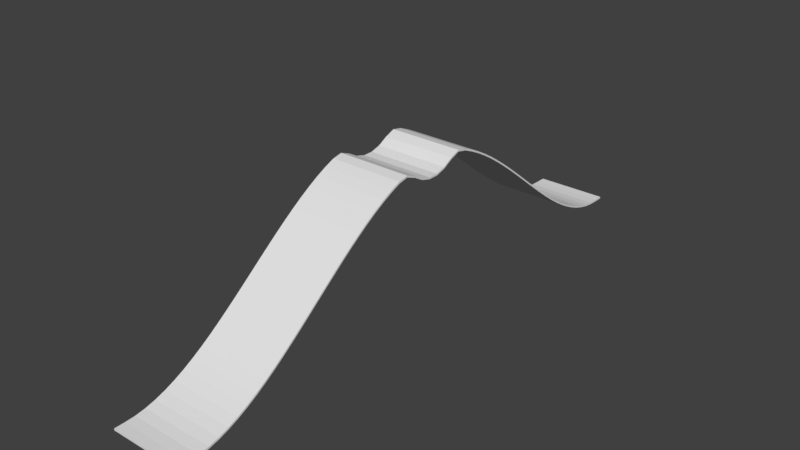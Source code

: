 # Source: armstretcher_bridge_print_3.blend  (saved by Blender 2.78.0; exported with 4.5.12 LTS)
import bpy
from mathutils import Matrix  # noqa: F401  (used for matrix-valued properties, if any)

bpy.ops.wm.read_factory_settings(use_empty=True)
scene = bpy.context.scene
scene.name = 'Scene'

# ---- collections
col_collection_1 = bpy.data.collections.new('Collection 1'); scene.collection.children.link(col_collection_1)

# ---- world
world_world = bpy.data.worlds.new('World'); scene.world = world_world
world_world.color = (0.05088, 0.05088, 0.05088)
world_world.use_sun_shadow = False
world_world.sun_shadow_jitter_overblur = 0.0
world_world.cycles.sampling_method = 'MANUAL'

# ---- meshes
me_x = bpy.data.meshes.new('グリッド')
me_x.from_pydata([(-10.0, -10.0, 0.0), (10.0, -10.0, 0.0), (-10.0, -9.661, 0.0), (10.0, -9.661, 0.0), (-10.0, -9.322, 0.1121), (10.0, -9.322, 0.1121), (-10.0, -8.983, 0.5113), (10.0, -8.983, 0.5113), (-10.0, -8.644, 1.178), (10.0, -8.644, 1.178), (-10.0, -8.305, 2.091), (10.0, -8.305, 2.091), (-10.0, -7.966, 3.227), (10.0, -7.966, 3.227), (-10.0, -7.627, 4.565), (10.0, -7.627, 4.565), (-10.0, -7.288, 6.082), (10.0, -7.288, 6.082), (-10.0, -6.949, 7.755), (10.0, -6.949, 7.755), (-10.0, -6.61, 9.563), (10.0, -6.61, 9.563), (-10.0, -6.271, 11.48), (10.0, -6.271, 11.48), (-10.0, -5.932, 13.5), (10.0, -5.932, 13.5), (-10.0, -5.593, 15.57), (10.0, -5.593, 15.57), (-10.0, -5.254, 17.7), (10.0, -5.254, 17.7), (-10.0, -4.915, 19.85), (10.0, -4.915, 19.85), (-10.0, -4.576, 22.0), (10.0, -4.576, 22.0), (-10.0, -4.237, 24.13), (10.0, -4.237, 24.13), (-10.0, -3.898, 26.22), (10.0, -3.898, 26.22), (-10.0, -3.559, 28.24), (10.0, -3.559, 28.24), (-10.0, -3.22, 30.17), (10.0, -3.22, 30.17), (-10.0, -2.881, 32.0), (10.0, -2.881, 32.0), (-10.0, -2.542, 33.69), (10.0, -2.542, 33.69), (-10.0, -2.203, 35.23), (10.0, -2.203, 35.23), (-10.0, -1.864, 36.59), (10.0, -1.864, 36.59), (-10.0, -1.525, 37.76), (10.0, -1.525, 37.76), (-10.0, -1.186, 38.33), (10.0, -1.186, 38.33), (-10.0, -0.8475, 37.31), (10.0, -0.8475, 37.31), (-10.0, -0.5085, 35.8), (10.0, -0.5085, 35.8), (-10.0, -0.1695, 35.03), (10.0, -0.1695, 35.03), (-10.0, 0.1695, 35.03), (10.0, 0.1695, 35.03), (-10.0, 0.5085, 35.8), (10.0, 0.5085, 35.8), (-10.0, 0.8475, 37.31), (10.0, 0.8475, 37.31), (-10.0, 1.186, 38.33), (10.0, 1.186, 38.33), (-10.0, 1.525, 37.76), (10.0, 1.525, 37.76), (-10.0, 1.864, 36.59), (10.0, 1.864, 36.59), (-10.0, 2.203, 35.23), (10.0, 2.203, 35.23), (-10.0, 2.542, 33.69), (10.0, 2.542, 33.69), (-10.0, 2.881, 32.0), (10.0, 2.881, 32.0), (-10.0, 3.22, 30.17), (10.0, 3.22, 30.17), (-10.0, 3.559, 28.24), (10.0, 3.559, 28.24), (-10.0, 3.898, 26.22), (10.0, 3.898, 26.22), (-10.0, 4.237, 24.13), (10.0, 4.237, 24.13), (-10.0, 4.576, 22.0), (10.0, 4.576, 22.0), (-10.0, 4.915, 19.85), (10.0, 4.915, 19.85), (-10.0, 5.254, 17.7), (10.0, 5.254, 17.7), (-10.0, 5.593, 15.57), (10.0, 5.593, 15.57), (-10.0, 5.932, 13.5), (10.0, 5.932, 13.5), (-10.0, 6.271, 11.48), (10.0, 6.271, 11.48), (-10.0, 6.61, 9.563), (10.0, 6.61, 9.563), (-10.0, 6.949, 7.755), (10.0, 6.949, 7.755), (-10.0, 7.288, 6.082), (10.0, 7.288, 6.082), (-10.0, 7.627, 4.565), (10.0, 7.627, 4.565), (-10.0, 7.966, 3.227), (10.0, 7.966, 3.227), (-10.0, 8.305, 2.091), (10.0, 8.305, 2.091), (-10.0, 8.644, 1.178), (10.0, 8.644, 1.178), (-10.0, 8.983, 0.5113), (10.0, 8.983, 0.5113), (-10.0, 9.322, 0.1121), (10.0, 9.322, 0.1121), (-10.0, 9.661, 0.0), (10.0, 9.661, 0.0), (-10.0, 10.0, 0.0), (10.0, 10.0, 0.0), (-10.0, -9.661, 0.5), (-10.0, -10.0, 0.5), (10.0, -10.0, 0.5), (10.0, -9.661, 0.5), (-10.0, -9.322, 0.6123), (10.0, -9.322, 0.6123), (-10.0, -8.983, 1.012), (10.0, -8.983, 1.012), (-10.0, -8.644, 1.679), (10.0, -8.644, 1.679), (-10.0, -8.305, 2.592), (10.0, -8.305, 2.592), (-10.0, -7.966, 3.728), (10.0, -7.966, 3.728), (-10.0, -7.627, 5.066), (10.0, -7.627, 5.066), (-10.0, -7.288, 6.583), (10.0, -7.288, 6.583), (-10.0, -6.949, 8.256), (10.0, -6.949, 8.256), (-10.0, -6.61, 10.06), (10.0, -6.61, 10.06), (-10.0, -6.271, 11.99), (10.0, -6.271, 11.99), (-10.0, -5.932, 14.0), (10.0, -5.932, 14.0), (-10.0, -5.593, 16.08), (10.0, -5.593, 16.08), (-10.0, -5.254, 18.2), (10.0, -5.254, 18.2), (-10.0, -4.915, 20.35), (10.0, -4.915, 20.35), (-10.0, -4.576, 22.5), (10.0, -4.576, 22.5), (-10.0, -4.237, 24.63), (10.0, -4.237, 24.63), (-10.0, -3.898, 26.72), (10.0, -3.898, 26.72), (-10.0, -3.559, 28.74), (10.0, -3.559, 28.74), (-10.0, -3.22, 30.67), (10.0, -3.22, 30.67), (-10.0, -2.881, 32.5), (10.0, -2.881, 32.5), (-10.0, -2.542, 34.19), (10.0, -2.542, 34.19), (-10.0, -2.203, 35.73), (10.0, -2.203, 35.73), (-10.0, -1.864, 37.1), (10.0, -1.864, 37.1), (-10.0, -1.525, 38.26), (10.0, -1.525, 38.26), (-10.0, -1.186, 38.8), (10.0, -1.186, 38.8), (-10.0, -0.8475, 37.75), (10.0, -0.8475, 37.75), (-10.0, -0.5085, 36.26), (10.0, -0.5085, 36.26), (-10.0, -0.1695, 35.5), (10.0, -0.1695, 35.5), (-10.0, 0.1695, 35.5), (10.0, 0.1695, 35.5), (-10.0, 0.5085, 36.26), (10.0, 0.5085, 36.26), (-10.0, 0.8475, 37.75), (10.0, 0.8475, 37.75), (-10.0, 1.186, 38.8), (10.0, 1.186, 38.8), (-10.0, 1.525, 38.26), (10.0, 1.525, 38.26), (-10.0, 1.864, 37.1), (10.0, 1.864, 37.1), (-10.0, 2.203, 35.73), (10.0, 2.203, 35.73), (-10.0, 2.542, 34.19), (10.0, 2.542, 34.19), (-10.0, 2.881, 32.5), (10.0, 2.881, 32.5), (-10.0, 3.22, 30.67), (10.0, 3.22, 30.67), (-10.0, 3.559, 28.74), (10.0, 3.559, 28.74), (-10.0, 3.898, 26.72), (10.0, 3.898, 26.72), (-10.0, 4.237, 24.63), (10.0, 4.237, 24.63), (-10.0, 4.576, 22.5), (10.0, 4.576, 22.5), (-10.0, 4.915, 20.35), (10.0, 4.915, 20.35), (-10.0, 5.254, 18.2), (10.0, 5.254, 18.2), (-10.0, 5.593, 16.08), (10.0, 5.593, 16.08), (-10.0, 5.932, 14.0), (10.0, 5.932, 14.0), (-10.0, 6.271, 11.99), (10.0, 6.271, 11.99), (-10.0, 6.61, 10.06), (10.0, 6.61, 10.06), (-10.0, 6.949, 8.256), (10.0, 6.949, 8.256), (-10.0, 7.288, 6.583), (10.0, 7.288, 6.583), (-10.0, 7.627, 5.066), (10.0, 7.627, 5.066), (-10.0, 7.966, 3.728), (10.0, 7.966, 3.728), (-10.0, 8.305, 2.592), (10.0, 8.305, 2.592), (-10.0, 8.644, 1.679), (10.0, 8.644, 1.679), (-10.0, 8.983, 1.012), (10.0, 8.983, 1.012), (-10.0, 9.322, 0.6123), (10.0, 9.322, 0.6123), (-10.0, 9.661, 0.5), (10.0, 9.661, 0.5), (-10.0, 10.0, 0.5), (10.0, 10.0, 0.5), (10.0, -0.1695, 35.5), (-10.0, -0.1695, 35.5), (-10.0, 0.1695, 35.5), (10.0, 0.1695, 35.5), (10.0, -0.1695, 35.5), (-10.0, -0.1695, 35.5), (-10.0, 0.1695, 35.5), (10.0, 0.1695, 35.5)], [], [(0, 2, 3, 1), (2, 4, 5, 3), (4, 6, 7, 5), (6, 8, 9, 7), (8, 10, 11, 9), (10, 12, 13, 11), (12, 14, 15, 13), (14, 16, 17, 15), (16, 18, 19, 17), (18, 20, 21, 19), (20, 22, 23, 21), (22, 24, 25, 23), (24, 26, 27, 25), (26, 28, 29, 27), (28, 30, 31, 29), (30, 32, 33, 31), (32, 34, 35, 33), (34, 36, 37, 35), (36, 38, 39, 37), (38, 40, 41, 39), (40, 42, 43, 41), (42, 44, 45, 43), (44, 46, 47, 45), (46, 48, 49, 47), (48, 50, 51, 49), (50, 52, 53, 51), (52, 54, 55, 53), (54, 56, 57, 55), (56, 58, 59, 57), (58, 60, 61, 59), (60, 62, 63, 61), (62, 64, 65, 63), (64, 66, 67, 65), (66, 68, 69, 67), (68, 70, 71, 69), (70, 72, 73, 71), (72, 74, 75, 73), (74, 76, 77, 75), (76, 78, 79, 77), (78, 80, 81, 79), (80, 82, 83, 81), (82, 84, 85, 83), (84, 86, 87, 85), (86, 88, 89, 87), (88, 90, 91, 89), (90, 92, 93, 91), (92, 94, 95, 93), (94, 96, 97, 95), (96, 98, 99, 97), (98, 100, 101, 99), (100, 102, 103, 101), (102, 104, 105, 103), (104, 106, 107, 105), (106, 108, 109, 107), (108, 110, 111, 109), (110, 112, 113, 111), (112, 114, 115, 113), (114, 116, 117, 115), (116, 118, 119, 117), (121, 122, 123, 120), (120, 123, 125, 124), (124, 125, 127, 126), (126, 127, 129, 128), (128, 129, 131, 130), (130, 131, 133, 132), (132, 133, 135, 134), (134, 135, 137, 136), (136, 137, 139, 138), (138, 139, 141, 140), (140, 141, 143, 142), (142, 143, 145, 144), (144, 145, 147, 146), (146, 147, 149, 148), (148, 149, 151, 150), (150, 151, 153, 152), (152, 153, 155, 154), (154, 155, 157, 156), (156, 157, 159, 158), (158, 159, 161, 160), (160, 161, 163, 162), (162, 163, 165, 164), (164, 165, 167, 166), (166, 167, 169, 168), (168, 169, 171, 170), (170, 171, 173, 172), (172, 173, 175, 174), (174, 175, 177, 176), (176, 177, 179, 178), (179, 181, 243, 240), (180, 181, 183, 182), (182, 183, 185, 184), (184, 185, 187, 186), (186, 187, 189, 188), (188, 189, 191, 190), (190, 191, 193, 192), (192, 193, 195, 194), (194, 195, 197, 196), (196, 197, 199, 198), (198, 199, 201, 200), (200, 201, 203, 202), (202, 203, 205, 204), (204, 205, 207, 206), (206, 207, 209, 208), (208, 209, 211, 210), (210, 211, 213, 212), (212, 213, 215, 214), (214, 215, 217, 216), (216, 217, 219, 218), (218, 219, 221, 220), (220, 221, 223, 222), (222, 223, 225, 224), (224, 225, 227, 226), (226, 227, 229, 228), (228, 229, 231, 230), (230, 231, 233, 232), (232, 233, 235, 234), (234, 235, 237, 236), (236, 237, 239, 238), (33, 35, 155, 153), (104, 102, 222, 224), (2, 0, 121, 120), (70, 68, 188, 190), (36, 34, 154, 156), (103, 105, 225, 223), (0, 1, 122, 121), (69, 71, 191, 189), (35, 37, 157, 155), (1, 3, 123, 122), (106, 104, 224, 226), (72, 70, 190, 192), (38, 36, 156, 158), (105, 107, 227, 225), (4, 2, 120, 124), (71, 73, 193, 191), (37, 39, 159, 157), (3, 5, 125, 123), (108, 106, 226, 228), (74, 72, 192, 194), (40, 38, 158, 160), (107, 109, 229, 227), (6, 4, 124, 126), (73, 75, 195, 193), (39, 41, 161, 159), (5, 7, 127, 125), (110, 108, 228, 230), (76, 74, 194, 196), (42, 40, 160, 162), (109, 111, 231, 229), (8, 6, 126, 128), (75, 77, 197, 195), (41, 43, 163, 161), (7, 9, 129, 127), (112, 110, 230, 232), (78, 76, 196, 198), (44, 42, 162, 164), (111, 113, 233, 231), (10, 8, 128, 130), (77, 79, 199, 197), (43, 45, 165, 163), (9, 11, 131, 129), (114, 112, 232, 234), (80, 78, 198, 200), (46, 44, 164, 166), (113, 115, 235, 233), (12, 10, 130, 132), (79, 81, 201, 199), (45, 47, 167, 165), (11, 13, 133, 131), (116, 114, 234, 236), (82, 80, 200, 202), (48, 46, 166, 168), (115, 117, 237, 235), (14, 12, 132, 134), (81, 83, 203, 201), (47, 49, 169, 167), (13, 15, 135, 133), (118, 116, 236, 238), (84, 82, 202, 204), (50, 48, 168, 170), (117, 119, 239, 237), (16, 14, 134, 136), (83, 85, 205, 203), (49, 51, 171, 169), (119, 118, 238, 239), (15, 17, 137, 135), (86, 84, 204, 206), (52, 50, 170, 172), (18, 16, 136, 138), (85, 87, 207, 205), (51, 53, 173, 171), (17, 19, 139, 137), (88, 86, 206, 208), (54, 52, 172, 174), (20, 18, 138, 140), (87, 89, 209, 207), (53, 55, 175, 173), (19, 21, 141, 139), (90, 88, 208, 210), (56, 54, 174, 176), (22, 20, 140, 142), (89, 91, 211, 209), (55, 57, 177, 175), (21, 23, 143, 141), (92, 90, 210, 212), (58, 56, 176, 178), (24, 22, 142, 144), (91, 93, 213, 211), (57, 59, 179, 177), (23, 25, 145, 143), (94, 92, 212, 214), (60, 58, 178, 180), (26, 24, 144, 146), (93, 95, 215, 213), (59, 61, 181, 179), (25, 27, 147, 145), (96, 94, 214, 216), (62, 60, 180, 182), (28, 26, 146, 148), (95, 97, 217, 215), (61, 63, 183, 181), (27, 29, 149, 147), (98, 96, 216, 218), (64, 62, 182, 184), (30, 28, 148, 150), (97, 99, 219, 217), (63, 65, 185, 183), (29, 31, 151, 149), (100, 98, 218, 220), (66, 64, 184, 186), (32, 30, 150, 152), (99, 101, 221, 219), (65, 67, 187, 185), (31, 33, 153, 151), (102, 100, 220, 222), (68, 66, 186, 188), (34, 32, 152, 154), (101, 103, 223, 221), (67, 69, 189, 187), (241, 240, 244, 245), (178, 179, 240, 241), (181, 180, 242, 243), (180, 178, 241, 242), (245, 244, 247, 246), (243, 242, 246, 247), (242, 241, 245, 246), (240, 243, 247, 244)])
me_x.use_remesh_preserve_volume = False
me_x.use_remesh_preserve_attributes = False
me_x.use_mirror_vertex_groups = False
me_x.update()

# ---- objects
ob_x = bpy.data.objects.new('グリッド', me_x)

# ---- transforms, parenting, visibility, modifiers, constraints
ob_x.location = (0.0, 0.0, 0.0)
ob_x.scale = (1.0, 8.0, 1.0)
ob_x.lineart.crease_threshold = 0.0

# ---- collection membership
col_collection_1.objects.link(ob_x)

# ---- scene / render settings (as saved in the file)
scene.frame_start = 1; scene.frame_end = 250; scene.frame_set(8)
scene.render.engine = 'BLENDER_EEVEE_NEXT'
scene.render.resolution_percentage = 50
scene.render.dither_intensity = 0.0
scene.cycles.use_denoising = False
scene.cycles.samples = 128
scene.cycles.sampling_pattern = 'TABULATED_SOBOL'
scene.cycles.light_sampling_threshold = 0.0
scene.cycles.use_adaptive_sampling = False
scene.cycles.use_light_tree = False
scene.cycles.blur_glossy = 0.0
scene.cycles.sample_clamp_indirect = 0.0
scene.view_settings.view_transform = 'Standard'
scene.unit_settings.scale_length = 0.001
bpy.context.view_layer.update()

# ---- added for rendering (the .blend has no active camera and no usable light): camera, sun
cam_auto = bpy.data.cameras.new('AutoCamera')
cam_auto.lens = 50.0
cam_auto.sensor_width = 36.0
cam_auto.clip_end = 2692.96
ob_auto_camera = bpy.data.objects.new('AutoCamera', cam_auto)
scene.collection.objects.link(ob_auto_camera)
ob_auto_camera.location = (153.446, -184.135, 142.155)
ob_auto_camera.rotation_euler = (1.09748, -7.21219e-08, 0.694738)
scene.camera = ob_auto_camera
light_auto_sun = bpy.data.lights.new('AutoSun', 'SUN')
light_auto_sun.energy = 3.0
light_auto_sun.angle = 0.0523599
ob_auto_sun = bpy.data.objects.new('AutoSun', light_auto_sun)
scene.collection.objects.link(ob_auto_sun)
ob_auto_sun.rotation_euler = (0.872665, 0.174533, 0.523599)
bpy.context.view_layer.update()
